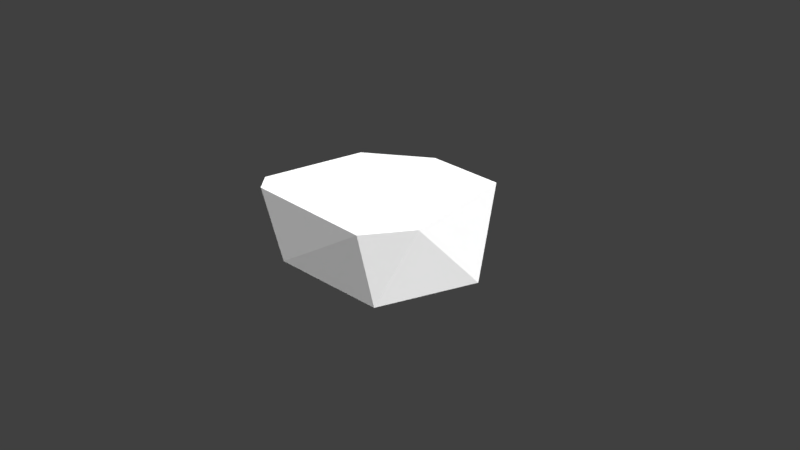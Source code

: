# Source: Low_Poly_Cuboid_Rock_004.blend  (saved by Blender 2.79.0; exported with 4.5.12 LTS)
import bpy
from mathutils import Matrix  # noqa: F401  (used for matrix-valued properties, if any)

bpy.ops.wm.read_factory_settings(use_empty=True)
scene = bpy.context.scene
scene.name = 'Scene'

# ---- collections
col_collection_1 = bpy.data.collections.new('Collection 1'); scene.collection.children.link(col_collection_1)

# ---- materials (node trees are filled in below, after node groups)
mat_lowpolycuboidrock004mat = bpy.data.materials.new('LowPolyCuboidRock004Mat')
mat_lowpolycuboidrock004mat.alpha_threshold = 0.0
mat_lowpolycuboidrock004mat.roughness = 0.5
mat_lowpolycuboidrock004mat.line_color = (0.0, 0.0, 0.0, 1.0)

# ---- material node trees
mat_lowpolycuboidrock004mat.use_nodes = True; mat_lowpolycuboidrock004mat.node_tree.nodes.clear()
_N = mat_lowpolycuboidrock004mat.node_tree.nodes; _L = mat_lowpolycuboidrock004mat.node_tree.links
n0 = _N.new('ShaderNodeOutputMaterial'); n0.name = 'Material Output'; n0.location = (300, 300)
n1 = _N.new('ShaderNodeBsdfDiffuse'); n1.name = 'Diffuse BSDF'; n1.location = (10, 300)
n1.inputs[0].default_value = (1.0, 1.0, 1.0, 1.0)
_L.new(n1.outputs[0], n0.inputs[0])
n0.is_active_output = True

# ---- world
world_world = bpy.data.worlds.new('World'); scene.world = world_world
world_world.color = (0.05088, 0.05088, 0.05088)
world_world.use_sun_shadow = False
world_world.sun_shadow_jitter_overblur = 0.0
world_world.cycles.sampling_method = 'MANUAL'

# ---- cameras
cam_camera = bpy.data.cameras.new('Camera')
cam_camera.clip_end = 100.0
cam_camera.lens = 35.0
cam_camera.sensor_width = 32.0
cam_camera.sensor_height = 18.0
cam_camera.ortho_scale = 7.314
cam_camera.dof.focus_distance = 0.0

# ---- lights
light_lamp = bpy.data.lights.new('Lamp', 'SUN')
light_lamp.transmission_factor = 0.0
light_lamp.cutoff_distance = 30.0
light_lamp.angle = 2.214
light_lamp.energy = 5.0
light_lamp.shadow_buffer_clip_start = 1.001
light_lamp.shadow_soft_size = 2.0
light_lamp.shadow_cascade_max_distance = 1000.0

# ---- meshes
me_cube = bpy.data.meshes.new('Cube')
me_cube.from_pydata([(0.01103, 1.101, 1.017), (-1.054, 0.9002, -0.2056), (1.234, -0.3973, 0.9308), (1.155, 1.002, 1.052), (0.8041, -0.9445, 0.9021), (-1.236, 0.8882, 0.8038), (1.084, 0.8116, -0.3044), (-0.9051, -0.503, -0.2103), (-1.001, -0.9641, 0.922), (-0.6895, -0.9221, -0.01986), (0.8485, -0.7544, -0.1059), (-1.258, -0.7144, 0.9102)], [], [(3, 6, 0), (3, 11, 2), (5, 1, 11), (10, 4, 9), (11, 3, 0), (4, 8, 9), (1, 6, 7), (11, 1, 7), (11, 7, 8), (4, 10, 2), (10, 9, 7), (0, 1, 5), (9, 8, 7), (2, 11, 8), (7, 6, 10), (0, 6, 1), (2, 10, 6), (8, 4, 2), (11, 0, 5), (2, 6, 3)])
me_cube.materials.append(mat_lowpolycuboidrock004mat)
me_cube.use_remesh_preserve_volume = False
me_cube.use_remesh_preserve_attributes = False
me_cube.use_mirror_vertex_groups = False
me_cube.update()

# ---- objects
ob_low_poly_cuboid_rock_004 = bpy.data.objects.new('Low_Poly_Cuboid_Rock_004', me_cube)
ob_lamp = bpy.data.objects.new('Lamp', light_lamp)
ob_camera = bpy.data.objects.new('Camera', cam_camera)

# ---- transforms, parenting, visibility, modifiers, constraints
ob_low_poly_cuboid_rock_004.location = (0.0, 0.0, 0.0)
ob_low_poly_cuboid_rock_004.lock_rotations_4d = False
ob_low_poly_cuboid_rock_004.empty_display_type = 'ARROWS'
ob_low_poly_cuboid_rock_004.lineart.crease_threshold = 0.0
ob_lamp.location = (4.076, 1.005, 5.904)
ob_lamp.rotation_euler = (0.6503, 0.05522, 1.866)
ob_lamp.lock_rotations_4d = False
ob_lamp.empty_display_type = 'ARROWS'
ob_lamp.color = (0.0, 0.0, 0.0, 0.0)
ob_lamp.lineart.crease_threshold = 0.0
ob_camera.location = (7.481, -6.508, 5.344)
ob_camera.rotation_euler = (1.109, 0.01082, 0.8149)
ob_camera.lock_rotations_4d = False
ob_camera.empty_display_type = 'ARROWS'
ob_camera.color = (0.0, 0.0, 0.0, 0.0)
ob_camera.display_type = 'WIRE'
ob_camera.lineart.crease_threshold = 0.0

# ---- collection membership
col_collection_1.objects.link(ob_low_poly_cuboid_rock_004)
col_collection_1.objects.link(ob_lamp)
col_collection_1.objects.link(ob_camera)

# ---- scene / render settings (as saved in the file)
scene.camera = ob_camera
scene.frame_start = 1; scene.frame_end = 250; scene.frame_set(1)
scene.render.engine = 'CYCLES'
scene.render.resolution_percentage = 50
scene.render.dither_intensity = 0.0
scene.cycles.use_denoising = False
scene.cycles.samples = 128
scene.cycles.sampling_pattern = 'TABULATED_SOBOL'
scene.cycles.light_sampling_threshold = 0.0
scene.cycles.use_adaptive_sampling = False
scene.cycles.use_light_tree = False
scene.cycles.blur_glossy = 0.0
scene.cycles.sample_clamp_indirect = 0.0
scene.view_settings.view_transform = 'Standard'
bpy.context.view_layer.update()
